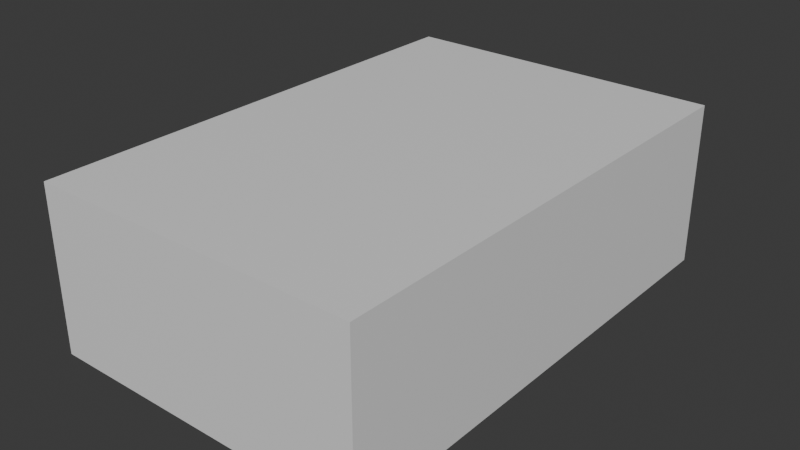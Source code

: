 # Source: tavolo.blend  (saved by Blender 4.0.36; exported with 4.5.12 LTS)
import bpy
from mathutils import Matrix  # noqa: F401  (used for matrix-valued properties, if any)

bpy.ops.wm.read_factory_settings(use_empty=True)
scene = bpy.context.scene
scene.name = 'Scene'

# ---- collections
col_collection = bpy.data.collections.new('Collection'); scene.collection.children.link(col_collection)

# ---- materials (node trees are filled in below, after node groups)
mat_material = bpy.data.materials.new('Material')
mat_material.alpha_threshold = 0.0
mat_material.use_transparent_shadow = False
mat_material.roughness = 0.5
mat_material.line_color = (0.0, 0.0, 0.0, 1.0)

# ---- material node trees
mat_material.use_nodes = True; mat_material.node_tree.nodes.clear()
_N = mat_material.node_tree.nodes; _L = mat_material.node_tree.links
n0 = _N.new('ShaderNodeOutputMaterial'); n0.name = 'Material Output'; n0.location = (300, 300)
n1 = _N.new('ShaderNodeBsdfPrincipled'); n1.name = 'Principled BSDF'; n1.location = (10, 300)
n1.inputs[3].default_value = 1.45
_L.new(n1.outputs[0], n0.inputs[0])
n0.is_active_output = True

# ---- world
world_world = bpy.data.worlds.new('World'); scene.world = world_world
world_world.use_nodes = True; world_world.node_tree.nodes.clear()
_N = world_world.node_tree.nodes; _L = world_world.node_tree.links
n0 = _N.new('ShaderNodeOutputWorld'); n0.name = 'World Output'; n0.location = (300, 300)
n1 = _N.new('ShaderNodeBackground'); n1.name = 'Background'; n1.location = (10, 300)
n1.inputs[0].default_value = (0.05088, 0.05088, 0.05088, 1.0)
_L.new(n1.outputs[0], n0.inputs[0])
n0.is_active_output = True
world_world.color = (0.05088, 0.05088, 0.05088)
world_world.use_sun_shadow = False
world_world.sun_shadow_jitter_overblur = 0.0

# ---- meshes
me_cube = bpy.data.meshes.new('Cube')
me_cube.from_pydata([(1.0, 1.0, 1.0), (1.0, 1.0, -1.0), (1.0, -1.0, 1.0), (1.0, -1.0, -1.0), (-1.0, 1.0, 1.0), (-1.0, 1.0, -1.0), (-1.0, -1.0, 1.0), (-1.0, -1.0, -1.0)], [], [(0, 4, 6, 2), (3, 2, 6, 7), (7, 6, 4, 5), (5, 1, 3, 7), (1, 0, 2, 3), (5, 4, 0, 1)])
_uv = me_cube.uv_layers.new(name='UVMap')
_uv.uv.foreach_set('vector', [0.625, 0.5, 0.875, 0.5, 0.875, 0.75, 0.625, 0.75, 0.375, 0.75, 0.625, 0.75, 0.625, 1.0, 0.375, 1.0, 0.375, 0.0, 0.625, 0.0, 0.625, 0.25, 0.375, 0.25, 0.125, 0.5, 0.375, 0.5, 0.375, 0.75, 0.125, 0.75, 0.375, 0.5, 0.625, 0.5, 0.625, 0.75, 0.375, 0.75, 0.375, 0.25, 0.625, 0.25, 0.625, 0.5, 0.375, 0.5])
me_cube.materials.append(mat_material)
me_cube.use_mirror_vertex_groups = False
me_cube.update()

# ---- objects
ob_cube = bpy.data.objects.new('Cube', me_cube)

# ---- transforms, parenting, visibility, modifiers, constraints
ob_cube.location = (0.0, 0.0, 0.5)
ob_cube.scale = (1.0, 1.5, 0.5)
ob_cube.lock_rotations_4d = False
ob_cube.empty_display_type = 'ARROWS'
ob_cube.lineart.crease_threshold = 0.0

# ---- collection membership
col_collection.objects.link(ob_cube)

# ---- scene / render settings (as saved in the file)
scene.frame_start = 1; scene.frame_end = 250; scene.frame_set(0)
scene.render.engine = 'BLENDER_EEVEE_NEXT'
scene.cycles.sampling_pattern = 'TABULATED_SOBOL'
bpy.context.view_layer.update()

# ---- added for rendering (the .blend has no active camera and no usable light): camera, sun
cam_auto = bpy.data.cameras.new('AutoCamera')
cam_auto.lens = 50.0
cam_auto.sensor_width = 36.0
cam_auto.clip_end = 1000.0
ob_auto_camera = bpy.data.objects.new('AutoCamera', cam_auto)
scene.collection.objects.link(ob_auto_camera)
ob_auto_camera.location = (3.46187, -4.15425, 3.2695)
ob_auto_camera.rotation_euler = (1.09748, -7.21219e-08, 0.694738)
scene.camera = ob_auto_camera
light_auto_sun = bpy.data.lights.new('AutoSun', 'SUN')
light_auto_sun.energy = 3.0
light_auto_sun.angle = 0.0523599
ob_auto_sun = bpy.data.objects.new('AutoSun', light_auto_sun)
scene.collection.objects.link(ob_auto_sun)
ob_auto_sun.rotation_euler = (0.872665, 0.174533, 0.523599)
bpy.context.view_layer.update()
